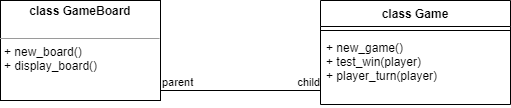

The diagram above was exported from draw.io. Its source (the exported page's mxGraphModel, read from the mxfile embedded in the PNG):
<mxGraphModel dx="734" dy="1516" grid="1" gridSize="10" guides="1" tooltips="1" connect="1" arrows="1" fold="1" page="1" pageScale="1" pageWidth="827" pageHeight="1169" math="0" shadow="0">
  <root>
    <mxCell id="0" />
    <mxCell id="1" parent="0" />
    <mxCell id="2" value="class Game" style="swimlane;fontStyle=1;align=center;verticalAlign=top;childLayout=stackLayout;horizontal=1;startSize=26;horizontalStack=0;resizeParent=1;resizeParentMax=0;resizeLast=0;collapsible=1;marginBottom=0;" vertex="1" parent="1">
      <mxGeometry x="420" y="-1070" width="190" height="104" as="geometry" />
    </mxCell>
    <mxCell id="4" value="" style="line;strokeWidth=1;fillColor=none;align=left;verticalAlign=middle;spacingTop=-1;spacingLeft=3;spacingRight=3;rotatable=0;labelPosition=right;points=[];portConstraint=eastwest;" vertex="1" parent="2">
      <mxGeometry y="26" width="190" height="8" as="geometry" />
    </mxCell>
    <mxCell id="5" value="+ new_game()&#10;+ test_win(player)&#10;+ player_turn(player)" style="text;strokeColor=none;fillColor=none;align=left;verticalAlign=top;spacingLeft=4;spacingRight=4;overflow=hidden;rotatable=0;points=[[0,0.5],[1,0.5]];portConstraint=eastwest;" vertex="1" parent="2">
      <mxGeometry y="34" width="190" height="70" as="geometry" />
    </mxCell>
    <mxCell id="6" value="&lt;p style=&quot;margin: 0px ; margin-top: 4px ; text-align: center&quot;&gt;&lt;b&gt;class GameBoard&lt;/b&gt;&lt;/p&gt;&lt;p style=&quot;margin: 0px ; margin-left: 4px&quot;&gt;&lt;br&gt;&lt;/p&gt;&lt;hr size=&quot;1&quot;&gt;&lt;p style=&quot;margin: 0px ; margin-left: 4px&quot;&gt;+ new_board()&lt;/p&gt;&lt;p style=&quot;margin: 0px ; margin-left: 4px&quot;&gt;+ display_board()&lt;/p&gt;" style="verticalAlign=top;align=left;overflow=fill;fontSize=12;fontFamily=Helvetica;html=1;" vertex="1" parent="1">
      <mxGeometry x="100" y="-1070" width="160" height="100" as="geometry" />
    </mxCell>
    <mxCell id="10" value="" style="endArrow=none;html=1;edgeStyle=orthogonalEdgeStyle;" edge="1" parent="1">
      <mxGeometry relative="1" as="geometry">
        <mxPoint x="260" y="-980" as="sourcePoint" />
        <mxPoint x="420" y="-980" as="targetPoint" />
      </mxGeometry>
    </mxCell>
    <mxCell id="11" value="parent" style="edgeLabel;resizable=0;html=1;align=left;verticalAlign=bottom;" connectable="0" vertex="1" parent="10">
      <mxGeometry x="-1" relative="1" as="geometry" />
    </mxCell>
    <mxCell id="12" value="child" style="edgeLabel;resizable=0;html=1;align=right;verticalAlign=bottom;" connectable="0" vertex="1" parent="10">
      <mxGeometry x="1" relative="1" as="geometry" />
    </mxCell>
  </root>
</mxGraphModel>